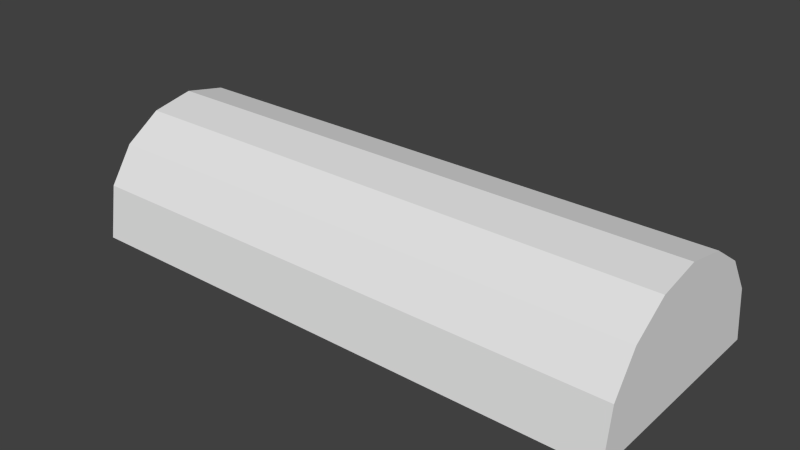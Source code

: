 # Source: quonset_20_l.blend  (saved by Blender 2.69.0; exported with 4.5.12 LTS)
import bpy
from mathutils import Matrix  # noqa: F401  (used for matrix-valued properties, if any)

bpy.ops.wm.read_factory_settings(use_empty=True)
scene = bpy.context.scene
scene.name = 'Scene'

# ---- collections
col_collection_1 = bpy.data.collections.new('Collection 1'); scene.collection.children.link(col_collection_1)

# ---- materials (node trees are filled in below, after node groups)
mat_material_texture = bpy.data.materials.new('Material Texture')
mat_material_texture.alpha_threshold = 0.0
mat_material_texture.use_transparent_shadow = False
mat_material_texture.roughness = 0.5
mat_material_texture.line_color = (0.0, 0.0, 0.0, 1.0)

# ---- material node trees

# ---- world
world_world = bpy.data.worlds.new('World'); scene.world = world_world
world_world.color = (0.05088, 0.05088, 0.05088)
world_world.use_sun_shadow = False
world_world.sun_shadow_jitter_overblur = 0.0
world_world.cycles.sampling_method = 'MANUAL'
world_world.cycles.sample_map_resolution = 256

# ---- meshes
me_cylinder_001 = bpy.data.meshes.new('Cylinder.001')
me_cylinder_001.from_pydata([(-1.085e-07, 3.0, 0.0), (1.895e-07, -3.0, -1.073e-06), (15.0, -3.0, -9.835e-07), (1.192e-07, -2.772, 1.448), (15.0, -2.772, 1.448), (5.96e-08, -2.121, 2.421), (15.0, -2.121, 2.421), (0.0, -1.148, 3.072), (15.0, -1.148, 3.072), (-1.192e-07, -7.704e-07, 3.3), (-1.192e-07, 1.148, 3.072), (15.0, 1.148, 3.072), (-1.192e-07, 2.121, 2.421), (15.0, 2.121, 2.421), (-1.192e-07, 2.772, 1.448), (15.0, 2.772, 1.448), (15.0, 3.0, -1.073e-06), (15.0, 2.935e-07, 3.3), (7.5, 3.0, 0.0), (11.25, 3.0, 0.0), (11.25, -3.0, -9.537e-07), (3.75, -3.0, -9.537e-07), (11.25, -2.772, 1.448), (3.75, -2.772, 1.448), (7.5, -2.121, 2.421), (3.75, -2.121, 2.421), (11.25, -1.148, 3.072), (7.5, -1.148, 3.072), (3.75, -1.148, 3.072), (11.25, 1.148, 3.072), (7.5, 1.148, 3.072), (3.75, 1.148, 3.072), (11.25, 2.772, 1.448), (7.5, 2.772, 1.448), (3.75, 2.772, 1.448), (6.25, -2.121, 2.421), (10.0, -2.446, 1.935), (2.5, -2.121, 2.421), (11.25, -2.446, 1.935), (7.5, -2.446, 1.935), (10.0, -2.121, 2.421), (3.75, -2.446, 1.935), (6.25, -2.446, 1.935), (2.5, -2.446, 1.935), (11.25, -2.121, 2.421), (7.5, -2.772, 1.448), (2.5, 2.121, 2.421), (3.75, 2.121, 2.421), (2.5, 2.446, 1.935), (3.75, 2.446, 1.935), (6.25, 2.121, 2.421), (7.5, 2.121, 2.421), (6.25, 2.446, 1.935), (7.5, -3.0, -9.537e-07), (7.5, 2.446, 1.935), (10.0, 2.121, 2.421), (11.25, 2.121, 2.421), (10.0, 2.446, 1.935), (11.25, 2.446, 1.935), (3.75, -7.704e-07, 3.3), (7.5, -5.688e-07, 3.3), (11.25, -5.688e-07, 3.3), (3.75, 3.0, 0.0)], [], [(1, 3, 5, 7, 9, 10, 12, 14, 0), (58, 57, 55, 56), (23, 41, 43), (28, 35, 27), (49, 48, 46, 47), (23, 42, 41), (37, 25, 28), (35, 24, 27), (25, 35, 28), (45, 36, 39), (41, 42, 35, 25), (34, 33, 18, 62), (36, 38, 44, 40), (20, 22, 45, 53), (30, 51, 50), (31, 47, 46), (31, 30, 50), (49, 52, 34), (48, 49, 34), (31, 50, 47), (47, 50, 52, 49), (34, 52, 33), (43, 41, 25, 37), (53, 45, 23, 21), (42, 39, 24, 35), (29, 56, 55), (45, 39, 42), (39, 36, 40, 24), (24, 40, 27), (45, 22, 36), (23, 45, 42), (40, 44, 26), (27, 40, 26), (33, 32, 19, 18), (22, 38, 36), (54, 52, 50, 51), (52, 54, 33), (30, 29, 55), (54, 57, 33), (30, 55, 51), (51, 55, 57, 54), (57, 58, 32), (33, 57, 32), (28, 27, 60, 59), (59, 60, 30, 31), (27, 26, 61, 60), (60, 61, 29, 30), (2, 16, 15, 13, 11, 17, 8, 6, 4), (5, 37, 7), (3, 43, 37, 5), (3, 23, 43), (2, 4, 22, 20), (7, 37, 28), (14, 34, 62, 0), (10, 31, 46), (14, 48, 34), (10, 46, 12), (12, 46, 48, 14), (21, 23, 3, 1), (32, 15, 16, 19), (56, 13, 15, 58), (29, 11, 13, 56), (58, 15, 32), (7, 28, 59, 9), (9, 59, 31, 10), (22, 4, 38), (38, 4, 6, 44), (44, 6, 8, 26), (26, 8, 17, 61), (61, 17, 11, 29)])
_uv = me_cylinder_001.uv_layers.new(name='UVMap')
_uv.uv.foreach_set('vector', [0.009441, 0.04612, 0.04202, 0.2527, 0.1348, 0.3916, 0.2736, 0.4843, 0.4374, 0.5169, 0.6012, 0.4843, 0.7401, 0.3916, 0.8328, 0.2527, 0.8654, 0.04612, 0.9022, 0.1986, 0.9022, 0.02173, 0.9848, 0.02173, 0.9848, 0.1986, 0.5391, 0.763, 0.5391, 0.8319, 0.3622, 0.8319, 0.008537, 0.9927, 0.3622, 0.9007, 0.5391, 0.9927, 0.9022, 0.1986, 0.9022, 0.02173, 0.9848, 0.02173, 0.9848, 0.1986, 0.008537, 0.763, 0.3622, 0.8319, 0.008537, 0.8319, 0.3622, 0.9007, 0.5391, 0.9007, 0.5391, 0.9927, 0.3622, 0.9007, 0.5391, 0.9007, 0.5391, 0.9927, 0.008537, 0.9007, 0.3622, 0.9007, 0.008537, 0.9927, 0.008537, 0.763, 0.3622, 0.8319, 0.008537, 0.8319, 0.008537, 0.8319, 0.3622, 0.8319, 0.3622, 0.9007, 0.008537, 0.9007, 0.008537, 0.763, 0.5391, 0.763, 0.5391, 0.6006, 0.008537, 0.6006, 0.9022, 0.1986, 0.9022, 0.02173, 0.9848, 0.02173, 0.9848, 0.1986, 0.5391, 0.6006, 0.5391, 0.763, 0.008537, 0.763, 0.008537, 0.6006, 0.5391, 0.9927, 0.5391, 0.9007, 0.3622, 0.9007, 0.5391, 0.9927, 0.5391, 0.9007, 0.3622, 0.9007, 0.008537, 0.9927, 0.5391, 0.9927, 0.3622, 0.9007, 0.008537, 0.8319, 0.3622, 0.8319, 0.008537, 0.763, 0.3622, 0.8319, 0.5391, 0.8319, 0.5391, 0.763, 0.008537, 0.9927, 0.3622, 0.9007, 0.008537, 0.9007, 0.008537, 0.9007, 0.3622, 0.9007, 0.3622, 0.8319, 0.008537, 0.8319, 0.008537, 0.763, 0.3622, 0.8319, 0.5391, 0.763, 0.9022, 0.1986, 0.9022, 0.02173, 0.9848, 0.02173, 0.9848, 0.1986, 0.5391, 0.6006, 0.5391, 0.763, 0.008537, 0.763, 0.008537, 0.6006, 0.9022, 0.1986, 0.9022, 0.02173, 0.9848, 0.02173, 0.9848, 0.1986, 0.5391, 0.9927, 0.5391, 0.9007, 0.3622, 0.9007, 0.5391, 0.763, 0.5391, 0.8319, 0.3622, 0.8319, 0.008537, 0.8319, 0.3622, 0.8319, 0.3622, 0.9007, 0.008537, 0.9007, 0.008537, 0.9007, 0.3622, 0.9007, 0.008537, 0.9927, 0.008537, 0.763, 0.5391, 0.763, 0.3622, 0.8319, 0.008537, 0.763, 0.5391, 0.763, 0.3622, 0.8319, 0.3622, 0.9007, 0.5391, 0.9007, 0.5391, 0.9927, 0.008537, 0.9927, 0.3622, 0.9007, 0.5391, 0.9927, 0.008537, 0.763, 0.5391, 0.763, 0.5391, 0.6006, 0.008537, 0.6006, 0.5391, 0.763, 0.5391, 0.8319, 0.3622, 0.8319, 0.9022, 0.1986, 0.9022, 0.02173, 0.9848, 0.02173, 0.9848, 0.1986, 0.3622, 0.8319, 0.5391, 0.8319, 0.5391, 0.763, 0.008537, 0.9927, 0.5391, 0.9927, 0.3622, 0.9007, 0.008537, 0.8319, 0.3622, 0.8319, 0.008537, 0.763, 0.008537, 0.9927, 0.3622, 0.9007, 0.008537, 0.9007, 0.008537, 0.9007, 0.3622, 0.9007, 0.3622, 0.8319, 0.008537, 0.8319, 0.3622, 0.8319, 0.5391, 0.8319, 0.5391, 0.763, 0.008537, 0.763, 0.3622, 0.8319, 0.5391, 0.763, 0.6661, 0.9927, 0.6661, 0.4622, 0.8285, 0.4622, 0.8285, 0.9927, 0.8285, 0.9927, 0.8285, 0.4622, 0.9909, 0.4622, 0.9909, 0.9927, 0.6661, 0.9927, 0.6661, 0.4622, 0.8285, 0.4622, 0.8285, 0.9927, 0.8285, 0.9927, 0.8285, 0.4622, 0.9909, 0.4622, 0.9909, 0.9927, 0.009441, 0.04612, 0.8654, 0.04612, 0.8328, 0.2527, 0.7401, 0.3916, 0.6012, 0.4843, 0.4374, 0.5169, 0.2736, 0.4843, 0.1348, 0.3916, 0.04202, 0.2527, 0.008537, 0.9007, 0.3622, 0.9007, 0.008537, 0.9927, 0.008537, 0.763, 0.3622, 0.8319, 0.3622, 0.9007, 0.008537, 0.9007, 0.008537, 0.763, 0.5391, 0.763, 0.3622, 0.8319, 0.5391, 0.6006, 0.5391, 0.763, 0.008537, 0.763, 0.008537, 0.6006, 0.008537, 0.9927, 0.3622, 0.9007, 0.5391, 0.9927, 0.008536, 0.763, 0.5391, 0.763, 0.5391, 0.6006, 0.008536, 0.6006, 0.008536, 0.9927, 0.5391, 0.9927, 0.3622, 0.9007, 0.008536, 0.763, 0.3622, 0.8319, 0.5391, 0.763, 0.008536, 0.9927, 0.3622, 0.9007, 0.008536, 0.9007, 0.008536, 0.9007, 0.3622, 0.9007, 0.3622, 0.8319, 0.008536, 0.763, 0.5391, 0.6006, 0.5391, 0.763, 0.008537, 0.763, 0.008537, 0.6006, 0.008537, 0.763, 0.5391, 0.763, 0.5391, 0.6006, 0.008537, 0.6006, 0.008537, 0.9007, 0.5391, 0.9007, 0.5391, 0.763, 0.008537, 0.8319, 0.008537, 0.9927, 0.5391, 0.9927, 0.5391, 0.9007, 0.008537, 0.9007, 0.008537, 0.8319, 0.5391, 0.763, 0.008537, 0.763, 0.6661, 0.9927, 0.6661, 0.4622, 0.8285, 0.4622, 0.8285, 0.9927, 0.8285, 0.9927, 0.8285, 0.4622, 0.9909, 0.4622, 0.9909, 0.9927, 0.008537, 0.763, 0.5391, 0.763, 0.008537, 0.8319, 0.008537, 0.8319, 0.5391, 0.763, 0.5391, 0.9007, 0.008537, 0.9007, 0.008537, 0.9007, 0.5391, 0.9007, 0.5391, 0.9927, 0.008537, 0.9927, 0.6661, 0.9927, 0.6661, 0.4622, 0.8285, 0.4622, 0.8285, 0.9927, 0.8285, 0.9927, 0.8285, 0.4622, 0.9909, 0.4622, 0.9909, 0.9927])
me_cylinder_001.materials.append(mat_material_texture)
me_cylinder_001.use_remesh_preserve_volume = False
me_cylinder_001.use_remesh_preserve_attributes = False
me_cylinder_001.use_mirror_vertex_groups = False
me_cylinder_001.update()

# ---- objects
ob_cylinder = bpy.data.objects.new('Cylinder', me_cylinder_001)

# ---- transforms, parenting, visibility, modifiers, constraints
ob_cylinder.location = (0.0, 0.0, 0.0)
ob_cylinder.lineart.crease_threshold = 0.0

# ---- collection membership
col_collection_1.objects.link(ob_cylinder)

# ---- scene / render settings (as saved in the file)
scene.frame_start = 1; scene.frame_end = 250; scene.frame_set(1)
scene.render.engine = 'BLENDER_EEVEE_NEXT'
scene.render.image_settings.compression = 90
scene.render.resolution_percentage = 50
scene.render.dither_intensity = 0.0
scene.cycles.use_denoising = False
scene.cycles.samples = 10
scene.cycles.sampling_pattern = 'TABULATED_SOBOL'
scene.cycles.light_sampling_threshold = 0.0
scene.cycles.use_adaptive_sampling = False
scene.cycles.use_light_tree = False
scene.cycles.blur_glossy = 0.0
scene.cycles.volume_bounces = 1
scene.cycles.pixel_filter_type = 'GAUSSIAN'
scene.cycles.sample_clamp_indirect = 0.0
scene.view_settings.view_transform = 'Standard'
bpy.context.view_layer.update()

# ---- added for rendering (the .blend has no active camera and no usable light): camera, sun
cam_auto = bpy.data.cameras.new('AutoCamera')
cam_auto.lens = 50.0
cam_auto.sensor_width = 36.0
cam_auto.clip_end = 1000.0
ob_auto_camera = bpy.data.objects.new('AutoCamera', cam_auto)
scene.collection.objects.link(ob_auto_camera)
ob_auto_camera.location = (22.7561, -18.3073, 13.8549)
ob_auto_camera.rotation_euler = (1.09748, -7.21219e-08, 0.694738)
scene.camera = ob_auto_camera
light_auto_sun = bpy.data.lights.new('AutoSun', 'SUN')
light_auto_sun.energy = 3.0
light_auto_sun.angle = 0.0523599
ob_auto_sun = bpy.data.objects.new('AutoSun', light_auto_sun)
scene.collection.objects.link(ob_auto_sun)
ob_auto_sun.rotation_euler = (0.872665, 0.174533, 0.523599)
bpy.context.view_layer.update()
